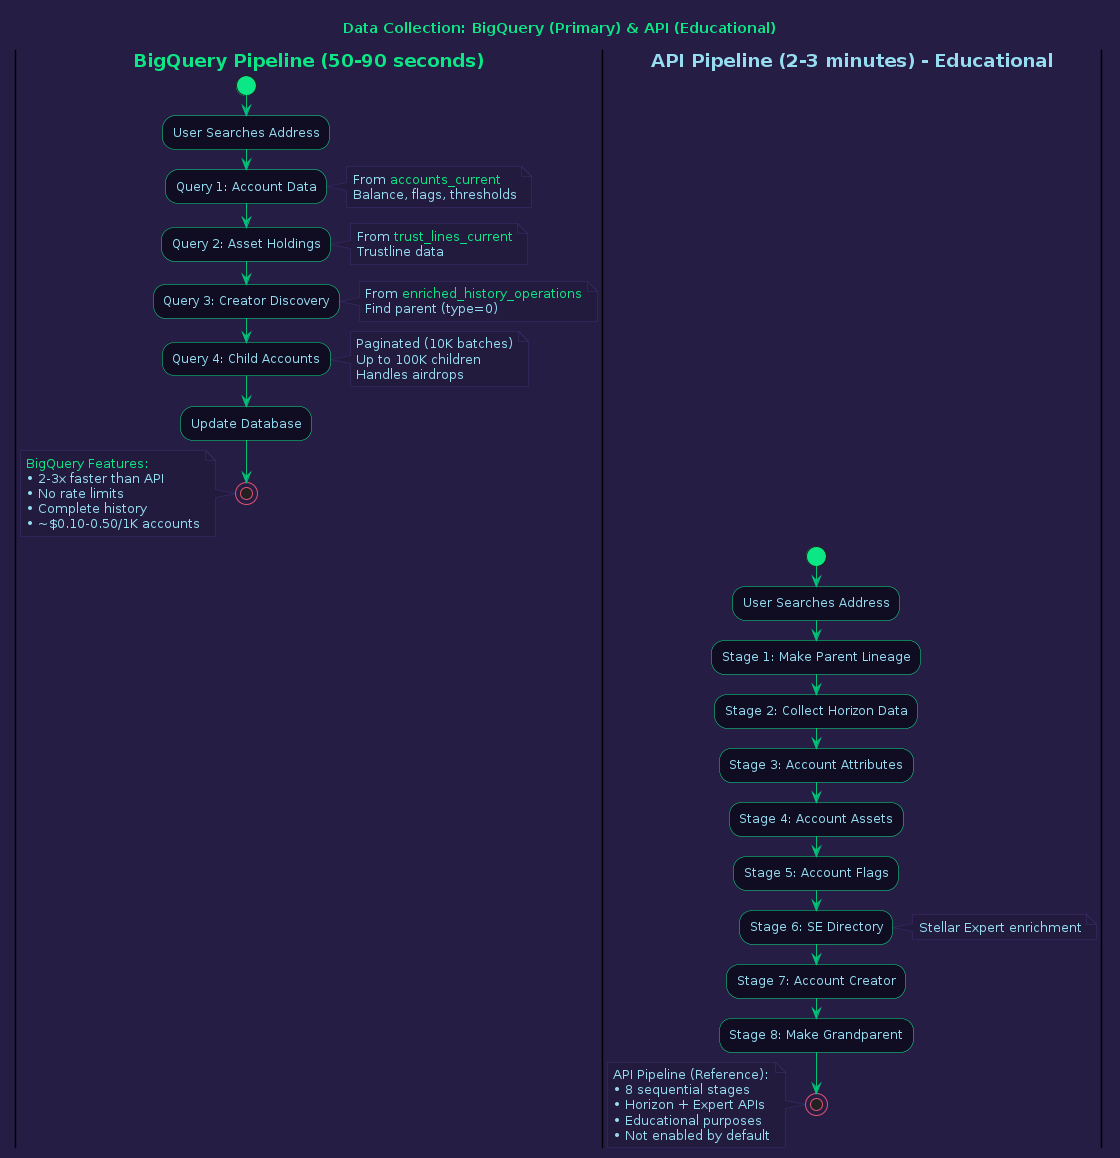

The diagram above was rendered by PlantUML. Its source (embedded in the PNG):
@startuml Data Pipeline

skinparam backgroundColor #261D45
skinparam activity {
    BackgroundColor #100D23
    BorderColor #0BE784
    FontColor #96DDF2
}
skinparam activityArrowColor #01C176
skinparam activityStartColor #0BE784
skinparam activityStopColor #E5526F
skinparam defaultFontColor #96DDF2
skinparam note {
  BackgroundColor #231B3D
  BorderColor #3f2c70
  FontColor #96DDF2
}

title <color:#0BE784>Data Collection: BigQuery (Primary) & API (Educational)

|<b><color:#0BE784>BigQuery Pipeline (50-90 seconds)|

start

:User Searches Address;

:Query 1: Account Data;
note right #231B3D
  <color:#96DDF2>From <color:#0BE784>accounts_current
  <color:#96DDF2>Balance, flags, thresholds
end note

:Query 2: Asset Holdings;
note right #231B3D
  <color:#96DDF2>From <color:#0BE784>trust_lines_current
  <color:#96DDF2>Trustline data
end note

:Query 3: Creator Discovery;
note right #231B3D
  <color:#96DDF2>From <color:#0BE784>enriched_history_operations
  <color:#96DDF2>Find parent (type=0)
end note

:Query 4: Child Accounts;
note right #231B3D
  <color:#96DDF2>Paginated (10K batches)
  <color:#96DDF2>Up to 100K children
  <color:#96DDF2>Handles airdrops
end note

:Update Database;

stop

note left #231B3D
  <color:#0BE784>BigQuery Features:
  <color:#96DDF2>• 2-3x faster than API
  <color:#96DDF2>• No rate limits
  <color:#96DDF2>• Complete history
  <color:#96DDF2>• ~$0.10-0.50/1K accounts
end note

|<b><color:#96DDF2>API Pipeline (2-3 minutes) - Educational|

start

:User Searches Address;

:Stage 1: Make Parent Lineage;

:Stage 2: Collect Horizon Data;

:Stage 3: Account Attributes;

:Stage 4: Account Assets;

:Stage 5: Account Flags;

:Stage 6: SE Directory;
note right #231B3D
  <color:#96DDF2>Stellar Expert enrichment
end note

:Stage 7: Account Creator;

:Stage 8: Make Grandparent;

stop

note left #231B3D
  <color:#96DDF2>API Pipeline (Reference):
  <color:#96DDF2>• 8 sequential stages
  <color:#96DDF2>• Horizon + Expert APIs
  <color:#96DDF2>• Educational purposes
  <color:#96DDF2>• Not enabled by default
end note

@enduml